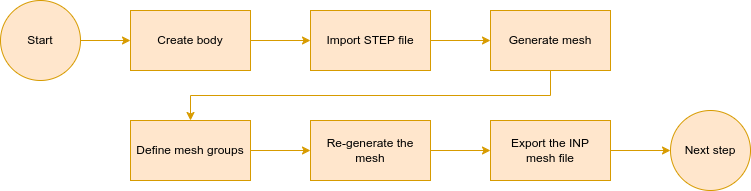

The diagram above was exported from draw.io. Its source (the exported page's mxGraphModel, read from the mxfile embedded in the PNG):
<mxGraphModel dx="2022" dy="1203" grid="1" gridSize="10" guides="1" tooltips="1" connect="1" arrows="1" fold="1" page="1" pageScale="1" pageWidth="850" pageHeight="1100" math="0" shadow="0">
  <root>
    <mxCell id="0" />
    <mxCell id="1" parent="0" />
    <mxCell id="9AXBvBu898958EGjWWhA-10" style="edgeStyle=orthogonalEdgeStyle;rounded=0;orthogonalLoop=1;jettySize=auto;html=1;exitX=1;exitY=0.5;exitDx=0;exitDy=0;entryX=0;entryY=0.5;entryDx=0;entryDy=0;fillColor=#ffe6cc;strokeColor=#d79b00;" edge="1" parent="1" source="9AXBvBu898958EGjWWhA-1" target="9AXBvBu898958EGjWWhA-2">
      <mxGeometry relative="1" as="geometry" />
    </mxCell>
    <mxCell id="9AXBvBu898958EGjWWhA-1" value="Start" style="ellipse;whiteSpace=wrap;html=1;aspect=fixed;fillColor=#ffe6cc;strokeColor=#d79b00;" vertex="1" parent="1">
      <mxGeometry x="30" y="480" width="80" height="80" as="geometry" />
    </mxCell>
    <mxCell id="9AXBvBu898958EGjWWhA-11" style="edgeStyle=orthogonalEdgeStyle;rounded=0;orthogonalLoop=1;jettySize=auto;html=1;exitX=1;exitY=0.5;exitDx=0;exitDy=0;entryX=0;entryY=0.5;entryDx=0;entryDy=0;fillColor=#ffe6cc;strokeColor=#d79b00;" edge="1" parent="1" source="9AXBvBu898958EGjWWhA-2" target="9AXBvBu898958EGjWWhA-3">
      <mxGeometry relative="1" as="geometry" />
    </mxCell>
    <mxCell id="9AXBvBu898958EGjWWhA-2" value="Create body" style="rounded=0;whiteSpace=wrap;html=1;fillColor=#ffe6cc;strokeColor=#d79b00;" vertex="1" parent="1">
      <mxGeometry x="160" y="490" width="120" height="60" as="geometry" />
    </mxCell>
    <mxCell id="9AXBvBu898958EGjWWhA-12" style="edgeStyle=orthogonalEdgeStyle;rounded=0;orthogonalLoop=1;jettySize=auto;html=1;exitX=1;exitY=0.5;exitDx=0;exitDy=0;entryX=0;entryY=0.5;entryDx=0;entryDy=0;fillColor=#ffe6cc;strokeColor=#d79b00;" edge="1" parent="1" source="9AXBvBu898958EGjWWhA-3" target="9AXBvBu898958EGjWWhA-4">
      <mxGeometry relative="1" as="geometry" />
    </mxCell>
    <mxCell id="9AXBvBu898958EGjWWhA-3" value="Import STEP file" style="rounded=0;whiteSpace=wrap;html=1;fillColor=#ffe6cc;strokeColor=#d79b00;" vertex="1" parent="1">
      <mxGeometry x="340" y="490" width="120" height="60" as="geometry" />
    </mxCell>
    <mxCell id="9AXBvBu898958EGjWWhA-13" style="edgeStyle=orthogonalEdgeStyle;rounded=0;orthogonalLoop=1;jettySize=auto;html=1;exitX=0.5;exitY=1;exitDx=0;exitDy=0;entryX=0.5;entryY=0;entryDx=0;entryDy=0;fillColor=#ffe6cc;strokeColor=#d79b00;" edge="1" parent="1" source="9AXBvBu898958EGjWWhA-4" target="9AXBvBu898958EGjWWhA-5">
      <mxGeometry relative="1" as="geometry" />
    </mxCell>
    <mxCell id="9AXBvBu898958EGjWWhA-4" value="Generate mesh" style="rounded=0;whiteSpace=wrap;html=1;fillColor=#ffe6cc;strokeColor=#d79b00;" vertex="1" parent="1">
      <mxGeometry x="520" y="490" width="120" height="60" as="geometry" />
    </mxCell>
    <mxCell id="9AXBvBu898958EGjWWhA-14" style="edgeStyle=orthogonalEdgeStyle;rounded=0;orthogonalLoop=1;jettySize=auto;html=1;exitX=1;exitY=0.5;exitDx=0;exitDy=0;entryX=0;entryY=0.5;entryDx=0;entryDy=0;fillColor=#ffe6cc;strokeColor=#d79b00;" edge="1" parent="1" source="9AXBvBu898958EGjWWhA-5" target="9AXBvBu898958EGjWWhA-6">
      <mxGeometry relative="1" as="geometry" />
    </mxCell>
    <mxCell id="9AXBvBu898958EGjWWhA-5" value="Define mesh groups" style="rounded=0;whiteSpace=wrap;html=1;fillColor=#ffe6cc;strokeColor=#d79b00;" vertex="1" parent="1">
      <mxGeometry x="160" y="600" width="120" height="60" as="geometry" />
    </mxCell>
    <mxCell id="9AXBvBu898958EGjWWhA-15" style="edgeStyle=orthogonalEdgeStyle;rounded=0;orthogonalLoop=1;jettySize=auto;html=1;exitX=1;exitY=0.5;exitDx=0;exitDy=0;entryX=0;entryY=0.5;entryDx=0;entryDy=0;fillColor=#ffe6cc;strokeColor=#d79b00;" edge="1" parent="1" source="9AXBvBu898958EGjWWhA-6" target="9AXBvBu898958EGjWWhA-7">
      <mxGeometry relative="1" as="geometry" />
    </mxCell>
    <mxCell id="9AXBvBu898958EGjWWhA-6" value="Re-generate the mesh" style="rounded=0;whiteSpace=wrap;html=1;fillColor=#ffe6cc;strokeColor=#d79b00;" vertex="1" parent="1">
      <mxGeometry x="340" y="600" width="120" height="60" as="geometry" />
    </mxCell>
    <mxCell id="9AXBvBu898958EGjWWhA-16" style="edgeStyle=orthogonalEdgeStyle;rounded=0;orthogonalLoop=1;jettySize=auto;html=1;exitX=1;exitY=0.5;exitDx=0;exitDy=0;entryX=0;entryY=0.5;entryDx=0;entryDy=0;fillColor=#ffe6cc;strokeColor=#d79b00;" edge="1" parent="1" source="9AXBvBu898958EGjWWhA-7" target="9AXBvBu898958EGjWWhA-9">
      <mxGeometry relative="1" as="geometry" />
    </mxCell>
    <mxCell id="9AXBvBu898958EGjWWhA-7" value="Export the INP&lt;br&gt;mesh&amp;nbsp;&lt;span style=&quot;background-color: initial;&quot;&gt;file&lt;/span&gt;" style="rounded=0;whiteSpace=wrap;html=1;fillColor=#ffe6cc;strokeColor=#d79b00;" vertex="1" parent="1">
      <mxGeometry x="520" y="600" width="120" height="60" as="geometry" />
    </mxCell>
    <mxCell id="9AXBvBu898958EGjWWhA-9" value="Next step" style="ellipse;whiteSpace=wrap;html=1;aspect=fixed;fillColor=#ffe6cc;strokeColor=#d79b00;" vertex="1" parent="1">
      <mxGeometry x="700" y="590" width="80" height="80" as="geometry" />
    </mxCell>
  </root>
</mxGraphModel>